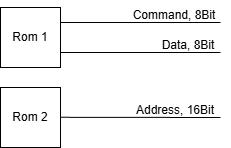

The diagram above was exported from draw.io. Its source (the exported page's mxGraphModel, read from the mxfile embedded in the PNG):
<mxGraphModel dx="700" dy="407" grid="1" gridSize="10" guides="1" tooltips="1" connect="1" arrows="1" fold="1" page="1" pageScale="1" pageWidth="827" pageHeight="1169" math="0" shadow="0">
  <root>
    <mxCell id="0" />
    <mxCell id="1" parent="0" />
    <mxCell id="ct2f5YbcD66eHHz2b23p-1" parent="1" style="whiteSpace=wrap;html=1;aspect=fixed;fillColor=none;rounded=0;" value="Rom 1" vertex="1">
      <mxGeometry height="60" width="60" x="220" y="610" as="geometry" />
    </mxCell>
    <mxCell id="ct2f5YbcD66eHHz2b23p-2" parent="1" style="whiteSpace=wrap;html=1;aspect=fixed;fillColor=none;rounded=0;" value="Rom 2" vertex="1">
      <mxGeometry height="60" width="60" x="220" y="690" as="geometry" />
    </mxCell>
    <mxCell id="ct2f5YbcD66eHHz2b23p-4" edge="1" parent="1" style="endArrow=none;html=1;rounded=0;exitX=1;exitY=0.25;exitDx=0;exitDy=0;" value="">
      <mxGeometry height="50" relative="1" width="50" as="geometry">
        <mxPoint x="280" y="655" as="sourcePoint" />
        <mxPoint x="440" y="655" as="targetPoint" />
      </mxGeometry>
    </mxCell>
    <mxCell id="ct2f5YbcD66eHHz2b23p-5" edge="1" parent="1" style="endArrow=none;html=1;rounded=0;exitX=1;exitY=0.25;exitDx=0;exitDy=0;" value="">
      <mxGeometry height="50" relative="1" width="50" as="geometry">
        <mxPoint x="280" y="625" as="sourcePoint" />
        <mxPoint x="440" y="625" as="targetPoint" />
      </mxGeometry>
    </mxCell>
    <mxCell id="ct2f5YbcD66eHHz2b23p-6" edge="1" parent="1" style="endArrow=none;html=1;rounded=0;exitX=1;exitY=0.25;exitDx=0;exitDy=0;" value="">
      <mxGeometry height="50" relative="1" width="50" as="geometry">
        <mxPoint x="280" y="719.8" as="sourcePoint" />
        <mxPoint x="440" y="720" as="targetPoint" />
      </mxGeometry>
    </mxCell>
    <mxCell id="ct2f5YbcD66eHHz2b23p-7" parent="1" style="text;html=1;whiteSpace=wrap;strokeColor=none;fillColor=none;align=center;verticalAlign=middle;rounded=0;" value="Data, 8Bit" vertex="1">
      <mxGeometry height="30" width="60" x="378" y="633" as="geometry" />
    </mxCell>
    <mxCell id="ct2f5YbcD66eHHz2b23p-8" parent="1" style="text;html=1;whiteSpace=wrap;strokeColor=none;fillColor=none;align=center;verticalAlign=middle;rounded=0;" value="Command, 8Bit" vertex="1">
      <mxGeometry height="30" width="100" x="344" y="603" as="geometry" />
    </mxCell>
    <mxCell id="ct2f5YbcD66eHHz2b23p-9" parent="1" style="text;html=1;whiteSpace=wrap;strokeColor=none;fillColor=none;align=center;verticalAlign=middle;rounded=0;" value="Address, 16Bit" vertex="1">
      <mxGeometry height="30" width="110" x="340" y="698" as="geometry" />
    </mxCell>
  </root>
</mxGraphModel>